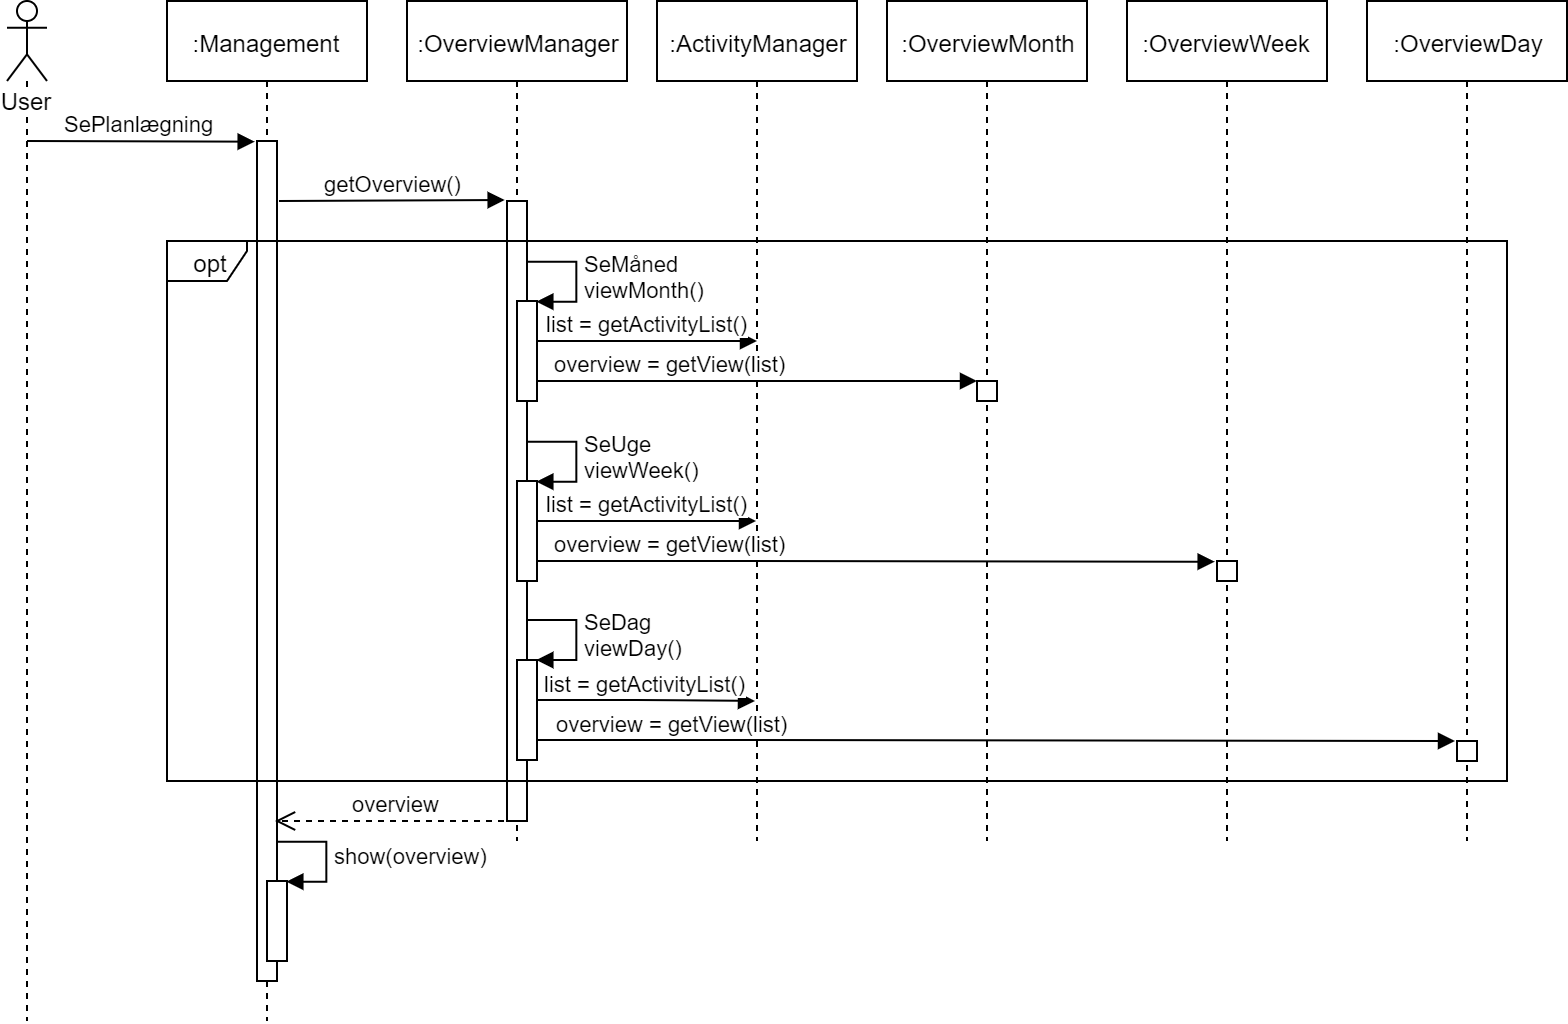

The diagram above was exported from draw.io. Its source (the exported page's mxGraphModel, read from the mxfile embedded in the PNG):
<mxGraphModel dx="1162" dy="713" grid="1" gridSize="10" guides="1" tooltips="1" connect="1" arrows="1" fold="1" page="1" pageScale="1" pageWidth="3300" pageHeight="2339" math="0" shadow="0">
  <root>
    <mxCell id="0" />
    <mxCell id="1" parent="0" />
    <mxCell id="T9XD5NOCtQWuj3JEW1qX-1" value="User" style="shape=umlLifeline;participant=umlActor;perimeter=lifelinePerimeter;whiteSpace=wrap;html=1;container=1;collapsible=0;recursiveResize=0;verticalAlign=top;spacingTop=36;labelBackgroundColor=#ffffff;outlineConnect=0;" parent="1" vertex="1">
      <mxGeometry x="40" y="40" width="20" height="510" as="geometry" />
    </mxCell>
    <mxCell id="T9XD5NOCtQWuj3JEW1qX-5" value="SePlanlægning" style="html=1;verticalAlign=bottom;endArrow=block;entryX=-0.105;entryY=0;entryDx=0;entryDy=0;entryPerimeter=0;" parent="T9XD5NOCtQWuj3JEW1qX-1" target="_0mxwPDnmkfm6xhCJuKr-27" edge="1">
      <mxGeometry width="80" relative="1" as="geometry">
        <mxPoint x="10" y="70" as="sourcePoint" />
        <mxPoint x="170" y="70" as="targetPoint" />
      </mxGeometry>
    </mxCell>
    <mxCell id="T9XD5NOCtQWuj3JEW1qX-3" value=":Management" style="shape=umlLifeline;perimeter=lifelinePerimeter;whiteSpace=wrap;html=1;container=1;collapsible=0;recursiveResize=0;outlineConnect=0;" parent="1" vertex="1">
      <mxGeometry x="120" y="40" width="100" height="510" as="geometry" />
    </mxCell>
    <mxCell id="_0mxwPDnmkfm6xhCJuKr-27" value="" style="html=1;points=[];perimeter=orthogonalPerimeter;" vertex="1" parent="T9XD5NOCtQWuj3JEW1qX-3">
      <mxGeometry x="45" y="70" width="10" height="420" as="geometry" />
    </mxCell>
    <mxCell id="_0mxwPDnmkfm6xhCJuKr-19" value="show(overview)&lt;br&gt;" style="edgeStyle=orthogonalEdgeStyle;html=1;align=left;spacingLeft=2;endArrow=block;rounded=0;entryX=1;entryY=0;" edge="1" target="_0mxwPDnmkfm6xhCJuKr-18" parent="T9XD5NOCtQWuj3JEW1qX-3">
      <mxGeometry relative="1" as="geometry">
        <mxPoint x="55" y="420" as="sourcePoint" />
        <Array as="points">
          <mxPoint x="80" y="420" />
        </Array>
      </mxGeometry>
    </mxCell>
    <mxCell id="T9XD5NOCtQWuj3JEW1qX-10" value="getOverview()" style="html=1;verticalAlign=bottom;endArrow=block;entryX=-0.145;entryY=-0.001;entryDx=0;entryDy=0;entryPerimeter=0;" parent="T9XD5NOCtQWuj3JEW1qX-3" edge="1" target="_0mxwPDnmkfm6xhCJuKr-26">
      <mxGeometry width="80" relative="1" as="geometry">
        <mxPoint x="56" y="100" as="sourcePoint" />
        <mxPoint x="174.50000000000023" y="100" as="targetPoint" />
      </mxGeometry>
    </mxCell>
    <mxCell id="_0mxwPDnmkfm6xhCJuKr-18" value="" style="html=1;points=[];perimeter=orthogonalPerimeter;" vertex="1" parent="T9XD5NOCtQWuj3JEW1qX-3">
      <mxGeometry x="50" y="440" width="10" height="40" as="geometry" />
    </mxCell>
    <mxCell id="T9XD5NOCtQWuj3JEW1qX-13" value=":OverviewMonth" style="shape=umlLifeline;perimeter=lifelinePerimeter;whiteSpace=wrap;html=1;container=1;collapsible=0;recursiveResize=0;outlineConnect=0;" parent="1" vertex="1">
      <mxGeometry x="480" y="40" width="100" height="420" as="geometry" />
    </mxCell>
    <mxCell id="_0mxwPDnmkfm6xhCJuKr-22" value="" style="html=1;points=[];perimeter=orthogonalPerimeter;" vertex="1" parent="T9XD5NOCtQWuj3JEW1qX-13">
      <mxGeometry x="45" y="190" width="10" height="10" as="geometry" />
    </mxCell>
    <mxCell id="T9XD5NOCtQWuj3JEW1qX-16" value=":OverviewWeek" style="shape=umlLifeline;perimeter=lifelinePerimeter;whiteSpace=wrap;html=1;container=1;collapsible=0;recursiveResize=0;outlineConnect=0;" parent="1" vertex="1">
      <mxGeometry x="600" y="40" width="100" height="420" as="geometry" />
    </mxCell>
    <mxCell id="_0mxwPDnmkfm6xhCJuKr-23" value="" style="html=1;points=[];perimeter=orthogonalPerimeter;" vertex="1" parent="T9XD5NOCtQWuj3JEW1qX-16">
      <mxGeometry x="45" y="280" width="10" height="10" as="geometry" />
    </mxCell>
    <mxCell id="T9XD5NOCtQWuj3JEW1qX-18" value=":OverviewDay" style="shape=umlLifeline;perimeter=lifelinePerimeter;whiteSpace=wrap;html=1;container=1;collapsible=0;recursiveResize=0;outlineConnect=0;" parent="1" vertex="1">
      <mxGeometry x="720" y="40" width="100" height="420" as="geometry" />
    </mxCell>
    <mxCell id="_0mxwPDnmkfm6xhCJuKr-24" value="" style="html=1;points=[];perimeter=orthogonalPerimeter;" vertex="1" parent="T9XD5NOCtQWuj3JEW1qX-18">
      <mxGeometry x="45" y="370" width="10" height="10" as="geometry" />
    </mxCell>
    <mxCell id="T9XD5NOCtQWuj3JEW1qX-21" value=":ActivityManager" style="shape=umlLifeline;perimeter=lifelinePerimeter;whiteSpace=wrap;html=1;container=1;collapsible=0;recursiveResize=0;outlineConnect=0;" parent="1" vertex="1">
      <mxGeometry x="365" y="40" width="100" height="420" as="geometry" />
    </mxCell>
    <mxCell id="T9XD5NOCtQWuj3JEW1qX-22" value=":OverviewManager" style="shape=umlLifeline;perimeter=lifelinePerimeter;whiteSpace=wrap;html=1;container=1;collapsible=0;recursiveResize=0;outlineConnect=0;" parent="1" vertex="1">
      <mxGeometry x="240" y="40" width="110" height="420" as="geometry" />
    </mxCell>
    <mxCell id="_0mxwPDnmkfm6xhCJuKr-26" value="" style="html=1;points=[];perimeter=orthogonalPerimeter;" vertex="1" parent="T9XD5NOCtQWuj3JEW1qX-22">
      <mxGeometry x="50" y="100" width="10" height="310" as="geometry" />
    </mxCell>
    <mxCell id="_0mxwPDnmkfm6xhCJuKr-5" value="" style="html=1;points=[];perimeter=orthogonalPerimeter;" vertex="1" parent="T9XD5NOCtQWuj3JEW1qX-22">
      <mxGeometry x="55" y="150" width="10" height="50" as="geometry" />
    </mxCell>
    <mxCell id="_0mxwPDnmkfm6xhCJuKr-6" value="SeMåned&lt;br&gt;viewMonth()&lt;br&gt;" style="edgeStyle=orthogonalEdgeStyle;html=1;align=left;spacingLeft=2;endArrow=block;rounded=0;entryX=1;entryY=0;" edge="1" target="_0mxwPDnmkfm6xhCJuKr-5" parent="T9XD5NOCtQWuj3JEW1qX-22">
      <mxGeometry relative="1" as="geometry">
        <mxPoint x="60" y="130" as="sourcePoint" />
        <Array as="points">
          <mxPoint x="85" y="130" />
        </Array>
      </mxGeometry>
    </mxCell>
    <mxCell id="_0mxwPDnmkfm6xhCJuKr-13" value="" style="html=1;points=[];perimeter=orthogonalPerimeter;" vertex="1" parent="T9XD5NOCtQWuj3JEW1qX-22">
      <mxGeometry x="55" y="329.5" width="10" height="50" as="geometry" />
    </mxCell>
    <mxCell id="_0mxwPDnmkfm6xhCJuKr-14" value="SeDag&lt;br&gt;viewDay()&lt;br&gt;" style="edgeStyle=orthogonalEdgeStyle;html=1;align=left;spacingLeft=2;endArrow=block;rounded=0;entryX=1;entryY=0;" edge="1" parent="T9XD5NOCtQWuj3JEW1qX-22" target="_0mxwPDnmkfm6xhCJuKr-13">
      <mxGeometry relative="1" as="geometry">
        <mxPoint x="59.66666666666674" y="309.83333333333337" as="sourcePoint" />
        <Array as="points">
          <mxPoint x="85" y="309.5" />
        </Array>
      </mxGeometry>
    </mxCell>
    <mxCell id="_0mxwPDnmkfm6xhCJuKr-15" value="overview = getView(list)" style="html=1;verticalAlign=bottom;endArrow=block;" edge="1" parent="T9XD5NOCtQWuj3JEW1qX-22">
      <mxGeometry x="-0.7018" width="80" relative="1" as="geometry">
        <mxPoint x="65" y="369.5" as="sourcePoint" />
        <mxPoint x="524" y="370" as="targetPoint" />
        <mxPoint as="offset" />
        <Array as="points">
          <mxPoint x="165" y="369.5" />
        </Array>
      </mxGeometry>
    </mxCell>
    <mxCell id="_0mxwPDnmkfm6xhCJuKr-16" value="list = getActivityList()" style="html=1;verticalAlign=bottom;endArrow=block;" edge="1" parent="T9XD5NOCtQWuj3JEW1qX-22">
      <mxGeometry width="80" relative="1" as="geometry">
        <mxPoint x="65" y="349.5" as="sourcePoint" />
        <mxPoint x="174" y="350" as="targetPoint" />
        <Array as="points">
          <mxPoint x="125" y="349.5" />
        </Array>
      </mxGeometry>
    </mxCell>
    <mxCell id="T9XD5NOCtQWuj3JEW1qX-24" value="overview = getView(list)" style="html=1;verticalAlign=bottom;endArrow=block;" parent="1" edge="1">
      <mxGeometry x="-0.3917" width="80" relative="1" as="geometry">
        <mxPoint x="305" y="230" as="sourcePoint" />
        <mxPoint x="525" y="230" as="targetPoint" />
        <mxPoint as="offset" />
        <Array as="points">
          <mxPoint x="405" y="230" />
        </Array>
      </mxGeometry>
    </mxCell>
    <mxCell id="T9XD5NOCtQWuj3JEW1qX-23" value="list = getActivityList()" style="html=1;verticalAlign=bottom;endArrow=block;" parent="1" edge="1">
      <mxGeometry width="80" relative="1" as="geometry">
        <mxPoint x="305" y="210" as="sourcePoint" />
        <mxPoint x="415" y="210" as="targetPoint" />
        <Array as="points">
          <mxPoint x="365" y="210" />
        </Array>
      </mxGeometry>
    </mxCell>
    <mxCell id="_0mxwPDnmkfm6xhCJuKr-8" value="" style="html=1;points=[];perimeter=orthogonalPerimeter;" vertex="1" parent="1">
      <mxGeometry x="295" y="280" width="10" height="50" as="geometry" />
    </mxCell>
    <mxCell id="_0mxwPDnmkfm6xhCJuKr-9" value="SeUge&lt;br&gt;viewWeek()&lt;br&gt;" style="edgeStyle=orthogonalEdgeStyle;html=1;align=left;spacingLeft=2;endArrow=block;rounded=0;entryX=1;entryY=0;" edge="1" parent="1" target="_0mxwPDnmkfm6xhCJuKr-8">
      <mxGeometry relative="1" as="geometry">
        <mxPoint x="300.04761904761904" y="260.1428571428571" as="sourcePoint" />
        <Array as="points">
          <mxPoint x="325" y="260" />
        </Array>
      </mxGeometry>
    </mxCell>
    <mxCell id="_0mxwPDnmkfm6xhCJuKr-10" value="overview = getView(list)" style="html=1;verticalAlign=bottom;endArrow=block;entryX=0.782;entryY=0.593;entryDx=0;entryDy=0;entryPerimeter=0;" edge="1" parent="1" target="T9XD5NOCtQWuj3JEW1qX-27">
      <mxGeometry x="-0.4278" y="-30" width="80" relative="1" as="geometry">
        <mxPoint x="305" y="320" as="sourcePoint" />
        <mxPoint x="644" y="319" as="targetPoint" />
        <mxPoint x="-30" y="-30" as="offset" />
        <Array as="points">
          <mxPoint x="405" y="320" />
        </Array>
      </mxGeometry>
    </mxCell>
    <mxCell id="_0mxwPDnmkfm6xhCJuKr-11" value="list = getActivityList()" style="html=1;verticalAlign=bottom;endArrow=block;" edge="1" parent="1" target="T9XD5NOCtQWuj3JEW1qX-21">
      <mxGeometry width="80" relative="1" as="geometry">
        <mxPoint x="305" y="300" as="sourcePoint" />
        <mxPoint x="420" y="300" as="targetPoint" />
        <Array as="points">
          <mxPoint x="365" y="300" />
        </Array>
      </mxGeometry>
    </mxCell>
    <mxCell id="_0mxwPDnmkfm6xhCJuKr-17" value="overview" style="html=1;verticalAlign=bottom;endArrow=open;dashed=1;endSize=8;" edge="1" parent="1" source="T9XD5NOCtQWuj3JEW1qX-22">
      <mxGeometry relative="1" as="geometry">
        <mxPoint x="290" y="450" as="sourcePoint" />
        <mxPoint x="174" y="450" as="targetPoint" />
      </mxGeometry>
    </mxCell>
    <mxCell id="T9XD5NOCtQWuj3JEW1qX-27" value="opt" style="shape=umlFrame;whiteSpace=wrap;html=1;width=40;height=20;" parent="1" vertex="1">
      <mxGeometry x="120" y="160" width="670" height="270" as="geometry" />
    </mxCell>
  </root>
</mxGraphModel>